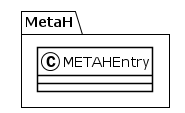

The diagram above was rendered by PlantUML. Its source (embedded in the PNG):
@startuml
!theme plain
package MetaH {
class METAHEntry {
}
}
@enduml